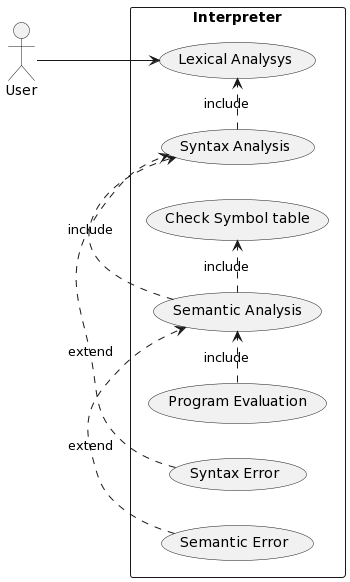

The diagram above was rendered by PlantUML. Its source (embedded in the PNG):
@startuml
left to right direction
skinparam packageStyle rectangle
actor User as u

package Interpreter {
  usecase "Lexical Analysys" as LA
  usecase "Syntax Analysis" as SYA
  usecase "Semantic Analysis" as SMA
  usecase "Program Evaluation" as PE
  usecase "Syntax Error" as SYE
  usecase "Check Symbol table" as ST
  usecase "Semantic Error" as SME
  (SYA) .> (LA) : include
  (SMA) .> (SYA) : include
  (PE) .> (SMA) : include
  (SMA) .> (ST) : include
  (SYE) .> (SYA) : extend
  (SME) .> (SMA) : extend

}
u --> LA
@enduml